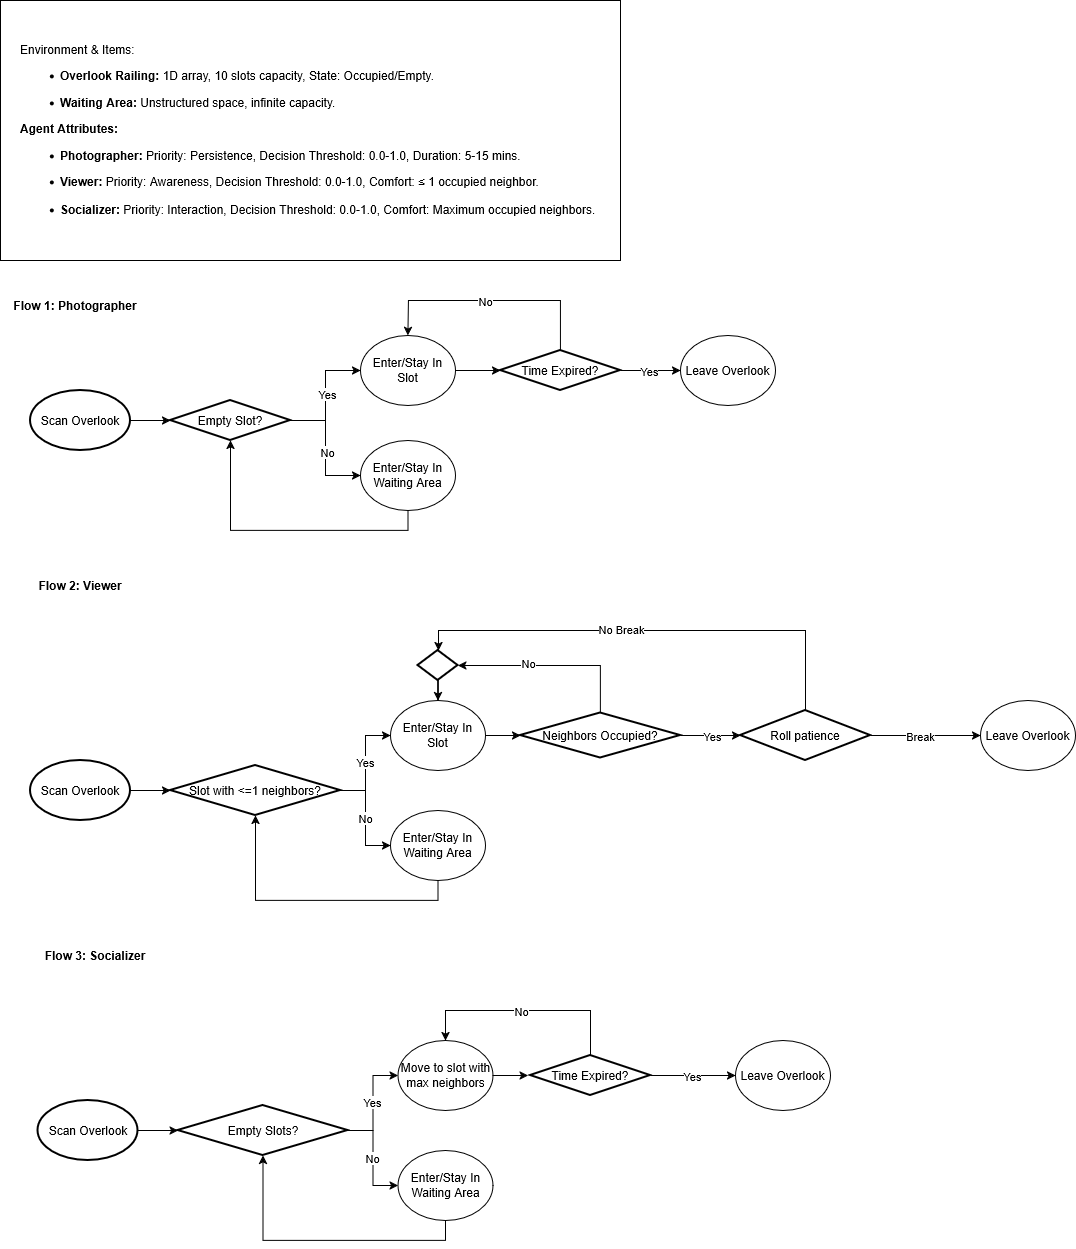

The diagram above was exported from draw.io. Its source (the exported page's mxGraphModel, read from the mxfile embedded in the PNG):
<mxGraphModel dx="1410" dy="784" grid="1" gridSize="10" guides="1" tooltips="1" connect="1" arrows="1" fold="1" page="1" pageScale="1" pageWidth="850" pageHeight="1100" math="0" shadow="0">
  <root>
    <mxCell id="0" />
    <mxCell id="1" parent="0" />
    <mxCell id="kQ7p1-ss_4RUXoizQVG7-4" connectable="0" parent="1" style="group" value="" vertex="1">
      <mxGeometry height="290" width="620" x="20" y="40" as="geometry" />
    </mxCell>
    <mxCell id="kQ7p1-ss_4RUXoizQVG7-2" parent="kQ7p1-ss_4RUXoizQVG7-4" style="rounded=0;whiteSpace=wrap;html=1;" value="" vertex="1">
      <mxGeometry height="260" width="620" as="geometry" />
    </mxCell>
    <mxCell id="kQ7p1-ss_4RUXoizQVG7-3" parent="kQ7p1-ss_4RUXoizQVG7-4" style="text;html=1;whiteSpace=wrap;strokeColor=none;fillColor=none;align=left;verticalAlign=middle;rounded=0;" value="&lt;div&gt;Environment &amp;amp; Items:&lt;/div&gt;&lt;div&gt;&lt;ul data-path-to-node=&quot;8&quot;&gt;&lt;li&gt;&lt;p data-path-to-node=&quot;8,0,0&quot;&gt;&lt;b data-path-to-node=&quot;8,0,0&quot; data-index-in-node=&quot;0&quot;&gt;Overlook Railing:&lt;/b&gt; 1D array, 10 slots capacity, State: Occupied/Empty.&lt;/p&gt;&lt;/li&gt;&lt;li&gt;&lt;p data-path-to-node=&quot;8,1,0&quot;&gt;&lt;b data-path-to-node=&quot;8,1,0&quot; data-index-in-node=&quot;0&quot;&gt;Waiting Area:&lt;/b&gt; Unstructured space, infinite capacity.&lt;/p&gt;&lt;/li&gt;&lt;/ul&gt;&lt;p data-path-to-node=&quot;9&quot;&gt;&lt;b data-path-to-node=&quot;9&quot; data-index-in-node=&quot;0&quot;&gt;Agent Attributes:&lt;/b&gt;&lt;/p&gt;&lt;ul data-path-to-node=&quot;10&quot;&gt;&lt;li&gt;&lt;p data-path-to-node=&quot;10,0,0&quot;&gt;&lt;b data-path-to-node=&quot;10,0,0&quot; data-index-in-node=&quot;0&quot;&gt;Photographer:&lt;/b&gt; Priority: Persistence, Decision Threshold: 0.0-1.0, Duration: 5-15 mins.&lt;/p&gt;&lt;/li&gt;&lt;li&gt;&lt;p data-path-to-node=&quot;10,1,0&quot;&gt;&lt;b data-path-to-node=&quot;10,1,0&quot; data-index-in-node=&quot;0&quot;&gt;Viewer:&lt;/b&gt; Priority: Awareness, Decision Threshold: 0.0-1.0, Comfort: &lt;span class=&quot;math-inline&quot; data-math=&quot;\le&quot; data-index-in-node=&quot;67&quot;&gt;&lt;span class=&quot;katex&quot;&gt;&lt;span class=&quot;katex-html&quot; aria-hidden=&quot;true&quot;&gt;&lt;span class=&quot;base&quot;&gt;&lt;span class=&quot;strut&quot; style=&quot;height: 0.7719em; vertical-align: -0.136em;&quot;&gt;&lt;/span&gt;&lt;span class=&quot;mrel&quot;&gt;≤&lt;/span&gt;&lt;/span&gt;&lt;/span&gt;&lt;/span&gt;&lt;/span&gt; 1 occupied neighbor.&lt;/p&gt;&lt;/li&gt;&lt;li&gt;&lt;p data-path-to-node=&quot;10,2,0&quot;&gt;&lt;b data-path-to-node=&quot;10,2,0&quot; data-index-in-node=&quot;0&quot;&gt;Socializer:&lt;/b&gt; Priority: Interaction, Decision Threshold: 0.0-1.0, Comfort: Maximum occupied neighbors.&lt;/p&gt;&lt;/li&gt;&lt;/ul&gt;&lt;br&gt;&lt;/div&gt;&lt;div&gt;&lt;br&gt;&lt;/div&gt;" vertex="1">
      <mxGeometry height="280" width="583.5294117647057" x="18.235294117647054" y="10" as="geometry" />
    </mxCell>
    <mxCell id="kQ7p1-ss_4RUXoizQVG7-6" parent="1" style="text;html=1;whiteSpace=wrap;strokeColor=none;fillColor=none;align=center;verticalAlign=middle;rounded=0;fontStyle=1" value="Flow 1: Photographer" vertex="1">
      <mxGeometry height="30" width="150" x="20" y="330" as="geometry" />
    </mxCell>
    <mxCell id="kQ7p1-ss_4RUXoizQVG7-9" edge="1" parent="1" source="kQ7p1-ss_4RUXoizQVG7-7" style="edgeStyle=orthogonalEdgeStyle;rounded=0;orthogonalLoop=1;jettySize=auto;html=1;" target="kQ7p1-ss_4RUXoizQVG7-8">
      <mxGeometry relative="1" as="geometry" />
    </mxCell>
    <mxCell id="kQ7p1-ss_4RUXoizQVG7-7" parent="1" style="strokeWidth=2;html=1;shape=mxgraph.flowchart.start_1;whiteSpace=wrap;" value="Scan Overlook" vertex="1">
      <mxGeometry height="60" width="100" x="50" y="430" as="geometry" />
    </mxCell>
    <mxCell id="kQ7p1-ss_4RUXoizQVG7-12" edge="1" parent="1" source="kQ7p1-ss_4RUXoizQVG7-8" style="edgeStyle=orthogonalEdgeStyle;rounded=0;orthogonalLoop=1;jettySize=auto;html=1;" target="kQ7p1-ss_4RUXoizQVG7-10">
      <mxGeometry relative="1" as="geometry" />
    </mxCell>
    <mxCell id="kQ7p1-ss_4RUXoizQVG7-14" connectable="0" parent="kQ7p1-ss_4RUXoizQVG7-12" style="edgeLabel;html=1;align=center;verticalAlign=middle;resizable=0;points=[];" value="Yes" vertex="1">
      <mxGeometry relative="1" x="0.0364" y="-1" as="geometry">
        <mxPoint as="offset" />
      </mxGeometry>
    </mxCell>
    <mxCell id="kQ7p1-ss_4RUXoizQVG7-13" edge="1" parent="1" source="kQ7p1-ss_4RUXoizQVG7-8" style="edgeStyle=orthogonalEdgeStyle;rounded=0;orthogonalLoop=1;jettySize=auto;html=1;" target="kQ7p1-ss_4RUXoizQVG7-11">
      <mxGeometry relative="1" as="geometry" />
    </mxCell>
    <mxCell id="kQ7p1-ss_4RUXoizQVG7-15" connectable="0" parent="kQ7p1-ss_4RUXoizQVG7-13" style="edgeLabel;html=1;align=center;verticalAlign=middle;resizable=0;points=[];" value="No" vertex="1">
      <mxGeometry relative="1" x="0.0636" y="1" as="geometry">
        <mxPoint as="offset" />
      </mxGeometry>
    </mxCell>
    <mxCell id="kQ7p1-ss_4RUXoizQVG7-8" parent="1" style="strokeWidth=2;html=1;shape=mxgraph.flowchart.decision;whiteSpace=wrap;" value="Empty Slot?" vertex="1">
      <mxGeometry height="40" width="120" x="190" y="440" as="geometry" />
    </mxCell>
    <mxCell id="kQ7p1-ss_4RUXoizQVG7-17" edge="1" parent="1" source="kQ7p1-ss_4RUXoizQVG7-10" style="edgeStyle=orthogonalEdgeStyle;rounded=0;orthogonalLoop=1;jettySize=auto;html=1;" target="kQ7p1-ss_4RUXoizQVG7-16">
      <mxGeometry relative="1" as="geometry" />
    </mxCell>
    <mxCell id="kQ7p1-ss_4RUXoizQVG7-10" parent="1" style="ellipse;whiteSpace=wrap;html=1;" value="Enter/Stay In Slot" vertex="1">
      <mxGeometry height="70" width="95" x="380" y="375" as="geometry" />
    </mxCell>
    <mxCell id="kQ7p1-ss_4RUXoizQVG7-22" edge="1" parent="1" source="kQ7p1-ss_4RUXoizQVG7-11" style="edgeStyle=orthogonalEdgeStyle;rounded=0;orthogonalLoop=1;jettySize=auto;html=1;" target="kQ7p1-ss_4RUXoizQVG7-8">
      <mxGeometry relative="1" as="geometry">
        <Array as="points">
          <mxPoint x="428" y="570" />
          <mxPoint x="250" y="570" />
        </Array>
      </mxGeometry>
    </mxCell>
    <mxCell id="kQ7p1-ss_4RUXoizQVG7-11" parent="1" style="ellipse;whiteSpace=wrap;html=1;" value="Enter/Stay In Waiting Area" vertex="1">
      <mxGeometry height="70" width="95" x="380" y="480" as="geometry" />
    </mxCell>
    <mxCell id="kQ7p1-ss_4RUXoizQVG7-18" edge="1" parent="1" source="kQ7p1-ss_4RUXoizQVG7-16" style="edgeStyle=orthogonalEdgeStyle;rounded=0;orthogonalLoop=1;jettySize=auto;html=1;" target="kQ7p1-ss_4RUXoizQVG7-10">
      <mxGeometry relative="1" as="geometry">
        <Array as="points">
          <mxPoint x="580" y="340" />
          <mxPoint x="428" y="340" />
        </Array>
      </mxGeometry>
    </mxCell>
    <mxCell id="kQ7p1-ss_4RUXoizQVG7-19" connectable="0" parent="kQ7p1-ss_4RUXoizQVG7-18" style="edgeLabel;html=1;align=center;verticalAlign=middle;resizable=0;points=[];" value="No" vertex="1">
      <mxGeometry relative="1" x="0.0603" as="geometry">
        <mxPoint as="offset" />
      </mxGeometry>
    </mxCell>
    <mxCell id="kQ7p1-ss_4RUXoizQVG7-21" edge="1" parent="1" source="kQ7p1-ss_4RUXoizQVG7-16" style="edgeStyle=orthogonalEdgeStyle;rounded=0;orthogonalLoop=1;jettySize=auto;html=1;" target="kQ7p1-ss_4RUXoizQVG7-20">
      <mxGeometry relative="1" as="geometry" />
    </mxCell>
    <mxCell id="kQ7p1-ss_4RUXoizQVG7-24" connectable="0" parent="kQ7p1-ss_4RUXoizQVG7-21" style="edgeLabel;html=1;align=center;verticalAlign=middle;resizable=0;points=[];" value="Yes" vertex="1">
      <mxGeometry relative="1" x="-0.0667" as="geometry">
        <mxPoint as="offset" />
      </mxGeometry>
    </mxCell>
    <mxCell id="kQ7p1-ss_4RUXoizQVG7-16" parent="1" style="strokeWidth=2;html=1;shape=mxgraph.flowchart.decision;whiteSpace=wrap;" value="Time Expired?" vertex="1">
      <mxGeometry height="40" width="120" x="520" y="390" as="geometry" />
    </mxCell>
    <mxCell id="kQ7p1-ss_4RUXoizQVG7-20" parent="1" style="ellipse;whiteSpace=wrap;html=1;" value="Leave Overlook" vertex="1">
      <mxGeometry height="70" width="95" x="700" y="375" as="geometry" />
    </mxCell>
    <mxCell id="kQ7p1-ss_4RUXoizQVG7-25" parent="1" style="text;html=1;whiteSpace=wrap;strokeColor=none;fillColor=none;align=center;verticalAlign=middle;rounded=0;fontStyle=1" value="Flow 2: Viewer" vertex="1">
      <mxGeometry height="30" width="150" x="25" y="610" as="geometry" />
    </mxCell>
    <mxCell id="kQ7p1-ss_4RUXoizQVG7-28" edge="1" parent="1" source="kQ7p1-ss_4RUXoizQVG7-26" style="edgeStyle=orthogonalEdgeStyle;rounded=0;orthogonalLoop=1;jettySize=auto;html=1;" target="kQ7p1-ss_4RUXoizQVG7-27">
      <mxGeometry relative="1" as="geometry" />
    </mxCell>
    <mxCell id="kQ7p1-ss_4RUXoizQVG7-26" parent="1" style="strokeWidth=2;html=1;shape=mxgraph.flowchart.start_1;whiteSpace=wrap;" value="Scan Overlook" vertex="1">
      <mxGeometry height="60" width="100" x="50" y="800" as="geometry" />
    </mxCell>
    <mxCell id="kQ7p1-ss_4RUXoizQVG7-30" edge="1" parent="1" source="kQ7p1-ss_4RUXoizQVG7-27" style="edgeStyle=orthogonalEdgeStyle;rounded=0;orthogonalLoop=1;jettySize=auto;html=1;" target="kQ7p1-ss_4RUXoizQVG7-29">
      <mxGeometry relative="1" as="geometry" />
    </mxCell>
    <mxCell id="kQ7p1-ss_4RUXoizQVG7-33" connectable="0" parent="kQ7p1-ss_4RUXoizQVG7-30" style="edgeLabel;html=1;align=center;verticalAlign=middle;resizable=0;points=[];" value="Yes" vertex="1">
      <mxGeometry relative="1" x="0.0321" y="1" as="geometry">
        <mxPoint as="offset" />
      </mxGeometry>
    </mxCell>
    <mxCell id="kQ7p1-ss_4RUXoizQVG7-32" edge="1" parent="1" source="kQ7p1-ss_4RUXoizQVG7-27" style="edgeStyle=orthogonalEdgeStyle;rounded=0;orthogonalLoop=1;jettySize=auto;html=1;" target="kQ7p1-ss_4RUXoizQVG7-31">
      <mxGeometry relative="1" as="geometry" />
    </mxCell>
    <mxCell id="kQ7p1-ss_4RUXoizQVG7-34" connectable="0" parent="kQ7p1-ss_4RUXoizQVG7-32" style="edgeLabel;html=1;align=center;verticalAlign=middle;resizable=0;points=[];" value="No" vertex="1">
      <mxGeometry relative="1" x="-0.013" y="-1" as="geometry">
        <mxPoint as="offset" />
      </mxGeometry>
    </mxCell>
    <mxCell id="kQ7p1-ss_4RUXoizQVG7-27" parent="1" style="strokeWidth=2;html=1;shape=mxgraph.flowchart.decision;whiteSpace=wrap;" value="Slot with &amp;lt;=1 neighbors?" vertex="1">
      <mxGeometry height="50" width="170" x="190" y="805" as="geometry" />
    </mxCell>
    <mxCell id="kQ7p1-ss_4RUXoizQVG7-36" edge="1" parent="1" source="kQ7p1-ss_4RUXoizQVG7-29" style="edgeStyle=orthogonalEdgeStyle;rounded=0;orthogonalLoop=1;jettySize=auto;html=1;" target="kQ7p1-ss_4RUXoizQVG7-35">
      <mxGeometry relative="1" as="geometry" />
    </mxCell>
    <mxCell id="kQ7p1-ss_4RUXoizQVG7-29" parent="1" style="ellipse;whiteSpace=wrap;html=1;" value="Enter/Stay In Slot" vertex="1">
      <mxGeometry height="70" width="95" x="410" y="740" as="geometry" />
    </mxCell>
    <mxCell id="kQ7p1-ss_4RUXoizQVG7-54" edge="1" parent="1" source="kQ7p1-ss_4RUXoizQVG7-31" style="edgeStyle=orthogonalEdgeStyle;rounded=0;orthogonalLoop=1;jettySize=auto;html=1;" target="kQ7p1-ss_4RUXoizQVG7-27">
      <mxGeometry relative="1" as="geometry">
        <Array as="points">
          <mxPoint x="458" y="940" />
          <mxPoint x="275" y="940" />
        </Array>
      </mxGeometry>
    </mxCell>
    <mxCell id="kQ7p1-ss_4RUXoizQVG7-31" parent="1" style="ellipse;whiteSpace=wrap;html=1;" value="Enter/Stay In Waiting Area" vertex="1">
      <mxGeometry height="70" width="95" x="410" y="850" as="geometry" />
    </mxCell>
    <mxCell id="kQ7p1-ss_4RUXoizQVG7-42" edge="1" parent="1" source="kQ7p1-ss_4RUXoizQVG7-35" style="edgeStyle=orthogonalEdgeStyle;rounded=0;orthogonalLoop=1;jettySize=auto;html=1;" target="kQ7p1-ss_4RUXoizQVG7-40">
      <mxGeometry relative="1" as="geometry" />
    </mxCell>
    <mxCell id="kQ7p1-ss_4RUXoizQVG7-43" connectable="0" parent="kQ7p1-ss_4RUXoizQVG7-42" style="edgeLabel;html=1;align=center;verticalAlign=middle;resizable=0;points=[];" value="Yes" vertex="1">
      <mxGeometry relative="1" x="0.0333" y="-2" as="geometry">
        <mxPoint y="-2" as="offset" />
      </mxGeometry>
    </mxCell>
    <mxCell id="kQ7p1-ss_4RUXoizQVG7-46" edge="1" parent="1" source="kQ7p1-ss_4RUXoizQVG7-35" style="edgeStyle=orthogonalEdgeStyle;rounded=0;orthogonalLoop=1;jettySize=auto;html=1;" target="kQ7p1-ss_4RUXoizQVG7-45">
      <mxGeometry relative="1" as="geometry">
        <Array as="points">
          <mxPoint x="620" y="705" />
        </Array>
      </mxGeometry>
    </mxCell>
    <mxCell id="kQ7p1-ss_4RUXoizQVG7-49" connectable="0" parent="kQ7p1-ss_4RUXoizQVG7-46" style="edgeLabel;html=1;align=center;verticalAlign=middle;resizable=0;points=[];" value="No" vertex="1">
      <mxGeometry relative="1" x="0.2684" y="-3" as="geometry">
        <mxPoint as="offset" />
      </mxGeometry>
    </mxCell>
    <mxCell id="kQ7p1-ss_4RUXoizQVG7-35" parent="1" style="strokeWidth=2;html=1;shape=mxgraph.flowchart.decision;whiteSpace=wrap;" value="Neighbors Occupied?" vertex="1">
      <mxGeometry height="45" width="160" x="540" y="752.5" as="geometry" />
    </mxCell>
    <mxCell id="kQ7p1-ss_4RUXoizQVG7-47" edge="1" parent="1" source="kQ7p1-ss_4RUXoizQVG7-40" style="edgeStyle=orthogonalEdgeStyle;rounded=0;orthogonalLoop=1;jettySize=auto;html=1;" target="kQ7p1-ss_4RUXoizQVG7-45">
      <mxGeometry relative="1" as="geometry">
        <Array as="points">
          <mxPoint x="825" y="670" />
          <mxPoint x="458" y="670" />
        </Array>
      </mxGeometry>
    </mxCell>
    <mxCell id="kQ7p1-ss_4RUXoizQVG7-50" connectable="0" parent="kQ7p1-ss_4RUXoizQVG7-47" style="edgeLabel;html=1;align=center;verticalAlign=middle;resizable=0;points=[];" value="No Break" vertex="1">
      <mxGeometry relative="1" x="0.1692" y="-2" as="geometry">
        <mxPoint x="8" as="offset" />
      </mxGeometry>
    </mxCell>
    <mxCell id="kQ7p1-ss_4RUXoizQVG7-52" edge="1" parent="1" source="kQ7p1-ss_4RUXoizQVG7-40" style="edgeStyle=orthogonalEdgeStyle;rounded=0;orthogonalLoop=1;jettySize=auto;html=1;" target="kQ7p1-ss_4RUXoizQVG7-51">
      <mxGeometry relative="1" as="geometry" />
    </mxCell>
    <mxCell id="kQ7p1-ss_4RUXoizQVG7-53" connectable="0" parent="kQ7p1-ss_4RUXoizQVG7-52" style="edgeLabel;html=1;align=center;verticalAlign=middle;resizable=0;points=[];" value="Break" vertex="1">
      <mxGeometry relative="1" x="-0.1143" as="geometry">
        <mxPoint as="offset" />
      </mxGeometry>
    </mxCell>
    <mxCell id="kQ7p1-ss_4RUXoizQVG7-40" parent="1" style="strokeWidth=2;html=1;shape=mxgraph.flowchart.decision;whiteSpace=wrap;" value="Roll patience" vertex="1">
      <mxGeometry height="50" width="130" x="760" y="750" as="geometry" />
    </mxCell>
    <mxCell id="kQ7p1-ss_4RUXoizQVG7-48" edge="1" parent="1" source="kQ7p1-ss_4RUXoizQVG7-45" style="edgeStyle=orthogonalEdgeStyle;rounded=0;orthogonalLoop=1;jettySize=auto;html=1;exitX=0.5;exitY=1;exitDx=0;exitDy=0;exitPerimeter=0;" target="kQ7p1-ss_4RUXoizQVG7-29">
      <mxGeometry relative="1" as="geometry" />
    </mxCell>
    <mxCell id="kQ7p1-ss_4RUXoizQVG7-45" parent="1" style="strokeWidth=2;html=1;shape=mxgraph.flowchart.decision;whiteSpace=wrap;" value="" vertex="1">
      <mxGeometry height="30" width="40" x="437.5" y="690" as="geometry" />
    </mxCell>
    <mxCell id="kQ7p1-ss_4RUXoizQVG7-51" parent="1" style="ellipse;whiteSpace=wrap;html=1;" value="Leave Overlook" vertex="1">
      <mxGeometry height="70" width="95" x="1000" y="740" as="geometry" />
    </mxCell>
    <mxCell id="kQ7p1-ss_4RUXoizQVG7-55" parent="1" style="text;html=1;whiteSpace=wrap;strokeColor=none;fillColor=none;align=center;verticalAlign=middle;rounded=0;fontStyle=1" value="Flow 3: Socializer" vertex="1">
      <mxGeometry height="30" width="150" x="40" y="980" as="geometry" />
    </mxCell>
    <mxCell id="kQ7p1-ss_4RUXoizQVG7-56" edge="1" parent="1" source="kQ7p1-ss_4RUXoizQVG7-57" style="edgeStyle=orthogonalEdgeStyle;rounded=0;orthogonalLoop=1;jettySize=auto;html=1;" target="kQ7p1-ss_4RUXoizQVG7-62">
      <mxGeometry relative="1" as="geometry" />
    </mxCell>
    <mxCell id="kQ7p1-ss_4RUXoizQVG7-57" parent="1" style="strokeWidth=2;html=1;shape=mxgraph.flowchart.start_1;whiteSpace=wrap;" value="Scan Overlook" vertex="1">
      <mxGeometry height="60" width="100" x="57.5" y="1140" as="geometry" />
    </mxCell>
    <mxCell id="kQ7p1-ss_4RUXoizQVG7-58" edge="1" parent="1" source="kQ7p1-ss_4RUXoizQVG7-62" style="edgeStyle=orthogonalEdgeStyle;rounded=0;orthogonalLoop=1;jettySize=auto;html=1;" target="kQ7p1-ss_4RUXoizQVG7-64">
      <mxGeometry relative="1" as="geometry" />
    </mxCell>
    <mxCell id="kQ7p1-ss_4RUXoizQVG7-59" connectable="0" parent="kQ7p1-ss_4RUXoizQVG7-58" style="edgeLabel;html=1;align=center;verticalAlign=middle;resizable=0;points=[];" value="Yes" vertex="1">
      <mxGeometry relative="1" x="0.0321" y="1" as="geometry">
        <mxPoint as="offset" />
      </mxGeometry>
    </mxCell>
    <mxCell id="kQ7p1-ss_4RUXoizQVG7-60" edge="1" parent="1" source="kQ7p1-ss_4RUXoizQVG7-62" style="edgeStyle=orthogonalEdgeStyle;rounded=0;orthogonalLoop=1;jettySize=auto;html=1;" target="kQ7p1-ss_4RUXoizQVG7-66">
      <mxGeometry relative="1" as="geometry" />
    </mxCell>
    <mxCell id="kQ7p1-ss_4RUXoizQVG7-61" connectable="0" parent="kQ7p1-ss_4RUXoizQVG7-60" style="edgeLabel;html=1;align=center;verticalAlign=middle;resizable=0;points=[];" value="No" vertex="1">
      <mxGeometry relative="1" x="-0.013" y="-1" as="geometry">
        <mxPoint as="offset" />
      </mxGeometry>
    </mxCell>
    <mxCell id="kQ7p1-ss_4RUXoizQVG7-62" parent="1" style="strokeWidth=2;html=1;shape=mxgraph.flowchart.decision;whiteSpace=wrap;" value="Empty Slots?" vertex="1">
      <mxGeometry height="50" width="170" x="197.5" y="1145" as="geometry" />
    </mxCell>
    <mxCell id="kQ7p1-ss_4RUXoizQVG7-63" edge="1" parent="1" source="kQ7p1-ss_4RUXoizQVG7-64" style="edgeStyle=orthogonalEdgeStyle;rounded=0;orthogonalLoop=1;jettySize=auto;html=1;">
      <mxGeometry relative="1" as="geometry">
        <mxPoint x="547.5" y="1115" as="targetPoint" />
      </mxGeometry>
    </mxCell>
    <mxCell id="kQ7p1-ss_4RUXoizQVG7-64" parent="1" style="ellipse;whiteSpace=wrap;html=1;" value="Move to slot with max neighbors" vertex="1">
      <mxGeometry height="70" width="95" x="417.5" y="1080" as="geometry" />
    </mxCell>
    <mxCell id="kQ7p1-ss_4RUXoizQVG7-65" edge="1" parent="1" source="kQ7p1-ss_4RUXoizQVG7-66" style="edgeStyle=orthogonalEdgeStyle;rounded=0;orthogonalLoop=1;jettySize=auto;html=1;" target="kQ7p1-ss_4RUXoizQVG7-62">
      <mxGeometry relative="1" as="geometry">
        <Array as="points">
          <mxPoint x="465.5" y="1280" />
          <mxPoint x="282.5" y="1280" />
        </Array>
      </mxGeometry>
    </mxCell>
    <mxCell id="kQ7p1-ss_4RUXoizQVG7-66" parent="1" style="ellipse;whiteSpace=wrap;html=1;" value="Enter/Stay In Waiting Area" vertex="1">
      <mxGeometry height="70" width="95" x="417.5" y="1190" as="geometry" />
    </mxCell>
    <mxCell id="kQ7p1-ss_4RUXoizQVG7-82" edge="1" parent="1" source="kQ7p1-ss_4RUXoizQVG7-80" style="edgeStyle=orthogonalEdgeStyle;rounded=0;orthogonalLoop=1;jettySize=auto;html=1;" target="kQ7p1-ss_4RUXoizQVG7-81">
      <mxGeometry relative="1" as="geometry" />
    </mxCell>
    <mxCell id="kQ7p1-ss_4RUXoizQVG7-86" connectable="0" parent="kQ7p1-ss_4RUXoizQVG7-82" style="edgeLabel;html=1;align=center;verticalAlign=middle;resizable=0;points=[];" value="Yes" vertex="1">
      <mxGeometry relative="1" x="-0.1333" y="2" as="geometry">
        <mxPoint x="4" y="2" as="offset" />
      </mxGeometry>
    </mxCell>
    <mxCell id="kQ7p1-ss_4RUXoizQVG7-84" edge="1" parent="1" source="kQ7p1-ss_4RUXoizQVG7-80" style="edgeStyle=orthogonalEdgeStyle;rounded=0;orthogonalLoop=1;jettySize=auto;html=1;" target="kQ7p1-ss_4RUXoizQVG7-64">
      <mxGeometry relative="1" as="geometry">
        <Array as="points">
          <mxPoint x="610" y="1050" />
          <mxPoint x="465" y="1050" />
        </Array>
      </mxGeometry>
    </mxCell>
    <mxCell id="kQ7p1-ss_4RUXoizQVG7-85" connectable="0" parent="kQ7p1-ss_4RUXoizQVG7-84" style="edgeLabel;html=1;align=center;verticalAlign=middle;resizable=0;points=[];" value="No" vertex="1">
      <mxGeometry relative="1" x="0.0727" y="3" as="geometry">
        <mxPoint x="3" y="-3" as="offset" />
      </mxGeometry>
    </mxCell>
    <mxCell id="kQ7p1-ss_4RUXoizQVG7-80" parent="1" style="strokeWidth=2;html=1;shape=mxgraph.flowchart.decision;whiteSpace=wrap;" value="Time Expired?" vertex="1">
      <mxGeometry height="40" width="120" x="550" y="1095" as="geometry" />
    </mxCell>
    <mxCell id="kQ7p1-ss_4RUXoizQVG7-81" parent="1" style="ellipse;whiteSpace=wrap;html=1;" value="Leave Overlook" vertex="1">
      <mxGeometry height="70" width="95" x="755" y="1080" as="geometry" />
    </mxCell>
  </root>
</mxGraphModel>